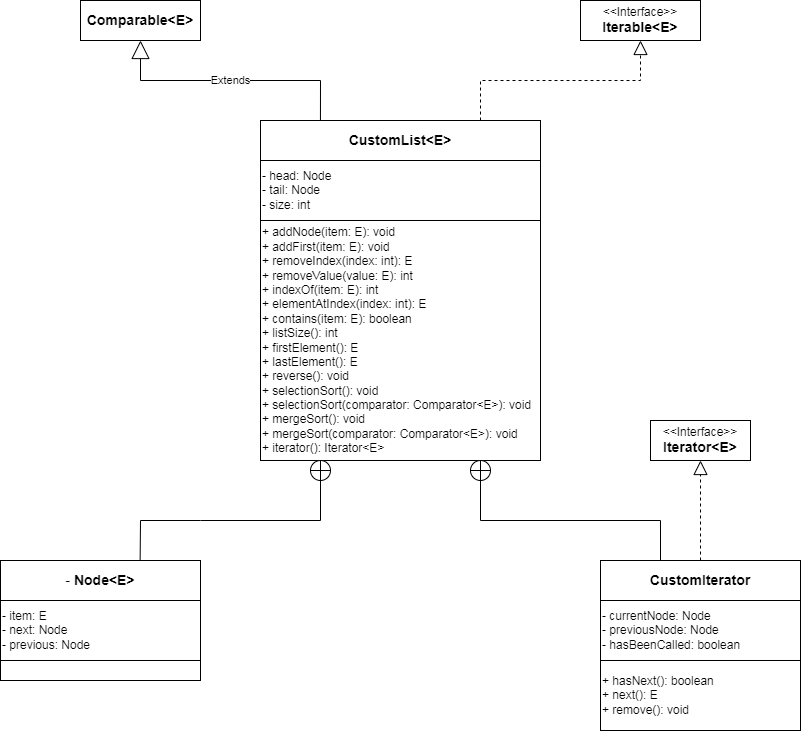

The diagram above was exported from draw.io. Its source (the exported page's mxGraphModel, read from the mxfile embedded in the PNG):
<mxGraphModel dx="880" dy="452" grid="1" gridSize="10" guides="1" tooltips="1" connect="1" arrows="1" fold="1" page="1" pageScale="1" pageWidth="827" pageHeight="1169" math="0" shadow="0">
  <root>
    <mxCell id="0" />
    <mxCell id="1" parent="0" />
    <mxCell id="KcethOTTzaNUEZiH7Q7_-2" value="&lt;div style=&quot;&quot;&gt;&lt;div style=&quot;&quot;&gt;&lt;span style=&quot;background-color: transparent;&quot;&gt;+ addNode(item: E): void&lt;/span&gt;&lt;/div&gt;&lt;span style=&quot;background-color: transparent;&quot;&gt;&lt;div style=&quot;&quot;&gt;&lt;span style=&quot;background-color: transparent;&quot;&gt;+ addFirst(item: E): void&lt;/span&gt;&lt;/div&gt;&lt;/span&gt;&lt;span style=&quot;background-color: transparent;&quot;&gt;&lt;div style=&quot;&quot;&gt;&lt;span style=&quot;background-color: transparent;&quot;&gt;+ removeIndex(index: int): E&lt;/span&gt;&lt;/div&gt;&lt;/span&gt;&lt;span style=&quot;background-color: transparent;&quot;&gt;&lt;div style=&quot;&quot;&gt;&lt;span style=&quot;background-color: transparent;&quot;&gt;+ removeValue(value: E): int&lt;/span&gt;&lt;/div&gt;&lt;/span&gt;&lt;span style=&quot;background-color: transparent;&quot;&gt;&lt;div style=&quot;&quot;&gt;&lt;span style=&quot;background-color: transparent;&quot;&gt;+ indexOf(item: E): int&lt;/span&gt;&lt;/div&gt;&lt;/span&gt;&lt;span style=&quot;background-color: transparent;&quot;&gt;&lt;div style=&quot;&quot;&gt;&lt;span style=&quot;background-color: transparent;&quot;&gt;+ elementAtIndex(index: int): E&lt;/span&gt;&lt;/div&gt;&lt;/span&gt;&lt;span style=&quot;background-color: transparent;&quot;&gt;&lt;div style=&quot;&quot;&gt;&lt;span style=&quot;background-color: transparent;&quot;&gt;+ contains(item: E): boolean&lt;/span&gt;&lt;/div&gt;&lt;/span&gt;&lt;span style=&quot;background-color: transparent;&quot;&gt;&lt;div style=&quot;&quot;&gt;&lt;span style=&quot;background-color: transparent;&quot;&gt;+ listSize(): int&lt;/span&gt;&lt;/div&gt;&lt;/span&gt;&lt;span style=&quot;background-color: transparent;&quot;&gt;&lt;div style=&quot;&quot;&gt;&lt;span style=&quot;background-color: transparent;&quot;&gt;+ firstElement(): E&lt;/span&gt;&lt;/div&gt;&lt;/span&gt;&lt;span style=&quot;background-color: transparent;&quot;&gt;&lt;div style=&quot;&quot;&gt;&lt;span style=&quot;background-color: transparent;&quot;&gt;+ lastElement(): E&lt;/span&gt;&lt;/div&gt;&lt;/span&gt;&lt;span style=&quot;background-color: transparent;&quot;&gt;&lt;div style=&quot;&quot;&gt;&lt;span style=&quot;background-color: transparent;&quot;&gt;+ reverse(): void&lt;/span&gt;&lt;/div&gt;&lt;/span&gt;&lt;span style=&quot;background-color: transparent;&quot;&gt;&lt;div style=&quot;&quot;&gt;&lt;span style=&quot;background-color: transparent;&quot;&gt;+ selectionSort(): void&lt;/span&gt;&lt;/div&gt;&lt;/span&gt;&lt;span style=&quot;background-color: transparent;&quot;&gt;&lt;div style=&quot;&quot;&gt;&lt;span style=&quot;background-color: transparent;&quot;&gt;+ selectionSort(comparator: Comparator&amp;lt;E&amp;gt;): void&lt;/span&gt;&lt;/div&gt;&lt;div style=&quot;&quot;&gt;&lt;span style=&quot;background-color: transparent;&quot;&gt;+ mergeSort(): void&lt;/span&gt;&lt;/div&gt;&lt;div style=&quot;&quot;&gt;&lt;span style=&quot;background-color: transparent;&quot;&gt;+ mergeSort(comparator: Comparator&amp;lt;E&amp;gt;): void&lt;/span&gt;&lt;/div&gt;&lt;div style=&quot;&quot;&gt;&lt;span style=&quot;background-color: transparent;&quot;&gt;+ iterator(): Iterator&amp;lt;E&amp;gt;&lt;/span&gt;&lt;/div&gt;&lt;/span&gt;&lt;/div&gt;&lt;div&gt;&lt;/div&gt;" style="rounded=0;whiteSpace=wrap;html=1;align=left;horizontal=1;" vertex="1" parent="1">
      <mxGeometry x="260" y="380" width="280" height="240" as="geometry" />
    </mxCell>
    <mxCell id="KcethOTTzaNUEZiH7Q7_-3" value="&lt;b&gt;&lt;font style=&quot;font-size: 14px;&quot;&gt;CustomList&amp;lt;E&amp;gt;&lt;/font&gt;&lt;/b&gt;" style="rounded=0;whiteSpace=wrap;html=1;" vertex="1" parent="1">
      <mxGeometry x="260" y="280" width="280" height="40" as="geometry" />
    </mxCell>
    <mxCell id="KcethOTTzaNUEZiH7Q7_-9" value="- head: Node&lt;div&gt;- tail: Node&lt;/div&gt;&lt;div&gt;- size: int&lt;/div&gt;" style="rounded=0;whiteSpace=wrap;html=1;align=left;" vertex="1" parent="1">
      <mxGeometry x="260" y="320" width="280" height="60" as="geometry" />
    </mxCell>
    <mxCell id="KcethOTTzaNUEZiH7Q7_-13" value="&lt;font style=&quot;font-size: 14px;&quot;&gt;-&amp;nbsp;&lt;/font&gt;&lt;b style=&quot;font-size: 14px; background-color: transparent;&quot;&gt;Node&amp;lt;E&amp;gt;&lt;/b&gt;" style="rounded=0;whiteSpace=wrap;html=1;" vertex="1" parent="1">
      <mxGeometry y="720" width="200" height="40" as="geometry" />
    </mxCell>
    <mxCell id="KcethOTTzaNUEZiH7Q7_-15" value="- item: E&lt;div&gt;- next: Node&lt;/div&gt;&lt;div&gt;- previous: Node&lt;/div&gt;" style="rounded=0;whiteSpace=wrap;html=1;align=left;" vertex="1" parent="1">
      <mxGeometry y="760" width="200" height="60" as="geometry" />
    </mxCell>
    <mxCell id="KcethOTTzaNUEZiH7Q7_-16" value="&lt;font style=&quot;font-size: 14px;&quot;&gt;&lt;b&gt;CustomIterator&lt;/b&gt;&lt;/font&gt;" style="whiteSpace=wrap;html=1;" vertex="1" parent="1">
      <mxGeometry x="600" y="720" width="200" height="40" as="geometry" />
    </mxCell>
    <mxCell id="KcethOTTzaNUEZiH7Q7_-17" value="- currentNode: Node&lt;div&gt;- previousNode: Node&lt;/div&gt;&lt;div&gt;- hasBeenCalled: boolean&lt;/div&gt;" style="rounded=0;whiteSpace=wrap;html=1;align=left;" vertex="1" parent="1">
      <mxGeometry x="600" y="760" width="200" height="60" as="geometry" />
    </mxCell>
    <mxCell id="KcethOTTzaNUEZiH7Q7_-18" value="" style="rounded=0;whiteSpace=wrap;html=1;" vertex="1" parent="1">
      <mxGeometry y="820" width="200" height="20" as="geometry" />
    </mxCell>
    <mxCell id="KcethOTTzaNUEZiH7Q7_-20" value="+ hasNext(): boolean&lt;div&gt;+ next(): E&lt;/div&gt;&lt;div&gt;+ remove(): void&lt;/div&gt;" style="rounded=0;whiteSpace=wrap;html=1;align=left;" vertex="1" parent="1">
      <mxGeometry x="600" y="820" width="200" height="70" as="geometry" />
    </mxCell>
    <mxCell id="B9f1KP7aVHIl0Q2QLyOR-2" value="" style="endArrow=none;html=1;rounded=0;entryX=0.214;entryY=1;entryDx=0;entryDy=0;entryPerimeter=0;" edge="1" parent="1" source="B9f1KP7aVHIl0Q2QLyOR-8" target="KcethOTTzaNUEZiH7Q7_-2">
      <mxGeometry width="50" height="50" relative="1" as="geometry">
        <mxPoint x="360" y="690" as="sourcePoint" />
        <mxPoint x="410" y="640" as="targetPoint" />
      </mxGeometry>
    </mxCell>
    <mxCell id="B9f1KP7aVHIl0Q2QLyOR-8" value="" style="verticalLabelPosition=bottom;verticalAlign=top;html=1;shape=mxgraph.flowchart.summing_function;" vertex="1" parent="1">
      <mxGeometry x="310" y="620" width="20" height="20" as="geometry" />
    </mxCell>
    <mxCell id="B9f1KP7aVHIl0Q2QLyOR-12" value="" style="verticalLabelPosition=bottom;verticalAlign=top;html=1;shape=mxgraph.flowchart.summing_function;" vertex="1" parent="1">
      <mxGeometry x="470" y="620" width="20" height="20" as="geometry" />
    </mxCell>
    <mxCell id="B9f1KP7aVHIl0Q2QLyOR-17" value="" style="endArrow=none;html=1;rounded=0;entryX=0.5;entryY=1;entryDx=0;entryDy=0;entryPerimeter=0;exitX=0.698;exitY=0;exitDx=0;exitDy=0;exitPerimeter=0;" edge="1" parent="1" source="KcethOTTzaNUEZiH7Q7_-13" target="B9f1KP7aVHIl0Q2QLyOR-8">
      <mxGeometry relative="1" as="geometry">
        <mxPoint x="120" y="720" as="sourcePoint" />
        <mxPoint x="200" y="640" as="targetPoint" />
        <Array as="points">
          <mxPoint x="140" y="680" />
          <mxPoint x="200" y="680" />
          <mxPoint x="320" y="680" />
        </Array>
      </mxGeometry>
    </mxCell>
    <mxCell id="B9f1KP7aVHIl0Q2QLyOR-18" value="" style="endArrow=none;html=1;rounded=0;entryX=0.3;entryY=0;entryDx=0;entryDy=0;exitX=0.5;exitY=1;exitDx=0;exitDy=0;exitPerimeter=0;entryPerimeter=0;" edge="1" parent="1" source="B9f1KP7aVHIl0Q2QLyOR-12" target="KcethOTTzaNUEZiH7Q7_-16">
      <mxGeometry relative="1" as="geometry">
        <mxPoint x="440" y="650" as="sourcePoint" />
        <mxPoint x="600" y="650" as="targetPoint" />
        <Array as="points">
          <mxPoint x="480" y="680" />
          <mxPoint x="660" y="680" />
        </Array>
      </mxGeometry>
    </mxCell>
    <mxCell id="B9f1KP7aVHIl0Q2QLyOR-19" value="&amp;lt;&amp;lt;Interface&amp;gt;&amp;gt;&lt;div&gt;&lt;b&gt;&lt;font style=&quot;font-size: 14px;&quot;&gt;Iterable&amp;lt;E&amp;gt;&lt;/font&gt;&lt;/b&gt;&lt;/div&gt;" style="whiteSpace=wrap;html=1;align=center;" vertex="1" parent="1">
      <mxGeometry x="580" y="160" width="120" height="40" as="geometry" />
    </mxCell>
    <mxCell id="B9f1KP7aVHIl0Q2QLyOR-20" value="&lt;b&gt;&lt;font style=&quot;font-size: 14px;&quot;&gt;Comparable&amp;lt;E&lt;/font&gt;&lt;/b&gt;&lt;b style=&quot;background-color: transparent;&quot;&gt;&lt;font style=&quot;font-size: 14px;&quot;&gt;&amp;gt;&lt;/font&gt;&lt;/b&gt;" style="whiteSpace=wrap;html=1;align=center;" vertex="1" parent="1">
      <mxGeometry x="80" y="160" width="120" height="40" as="geometry" />
    </mxCell>
    <mxCell id="B9f1KP7aVHIl0Q2QLyOR-22" value="" style="endArrow=block;dashed=1;endFill=0;endSize=12;html=1;rounded=0;entryX=0.5;entryY=1;entryDx=0;entryDy=0;" edge="1" parent="1" target="B9f1KP7aVHIl0Q2QLyOR-19">
      <mxGeometry width="160" relative="1" as="geometry">
        <mxPoint x="480" y="280" as="sourcePoint" />
        <mxPoint x="540" y="240" as="targetPoint" />
        <Array as="points">
          <mxPoint x="480" y="240" />
          <mxPoint x="640" y="240" />
        </Array>
      </mxGeometry>
    </mxCell>
    <mxCell id="B9f1KP7aVHIl0Q2QLyOR-23" value="Extends" style="endArrow=block;endSize=16;endFill=0;html=1;rounded=0;entryX=0.5;entryY=1;entryDx=0;entryDy=0;exitX=0.214;exitY=0;exitDx=0;exitDy=0;exitPerimeter=0;" edge="1" parent="1" source="KcethOTTzaNUEZiH7Q7_-3" target="B9f1KP7aVHIl0Q2QLyOR-20">
      <mxGeometry width="160" relative="1" as="geometry">
        <mxPoint x="180" y="220" as="sourcePoint" />
        <mxPoint x="340" y="220" as="targetPoint" />
        <Array as="points">
          <mxPoint x="320" y="240" />
          <mxPoint x="140" y="240" />
        </Array>
      </mxGeometry>
    </mxCell>
    <mxCell id="B9f1KP7aVHIl0Q2QLyOR-24" value="&amp;lt;&amp;lt;Interface&amp;gt;&amp;gt;&lt;div&gt;&lt;b&gt;&lt;font style=&quot;font-size: 14px;&quot;&gt;Iterator&amp;lt;E&amp;gt;&lt;/font&gt;&lt;/b&gt;&lt;/div&gt;" style="whiteSpace=wrap;html=1;align=center;" vertex="1" parent="1">
      <mxGeometry x="650" y="580" width="100" height="40" as="geometry" />
    </mxCell>
    <mxCell id="B9f1KP7aVHIl0Q2QLyOR-27" value="" style="endArrow=block;dashed=1;endFill=0;endSize=12;html=1;rounded=0;entryX=0.5;entryY=1;entryDx=0;entryDy=0;exitX=0.5;exitY=0;exitDx=0;exitDy=0;" edge="1" parent="1" source="KcethOTTzaNUEZiH7Q7_-16" target="B9f1KP7aVHIl0Q2QLyOR-24">
      <mxGeometry width="160" relative="1" as="geometry">
        <mxPoint x="600" y="710" as="sourcePoint" />
        <mxPoint x="760" y="739" as="targetPoint" />
        <Array as="points">
          <mxPoint x="700" y="680" />
        </Array>
      </mxGeometry>
    </mxCell>
  </root>
</mxGraphModel>